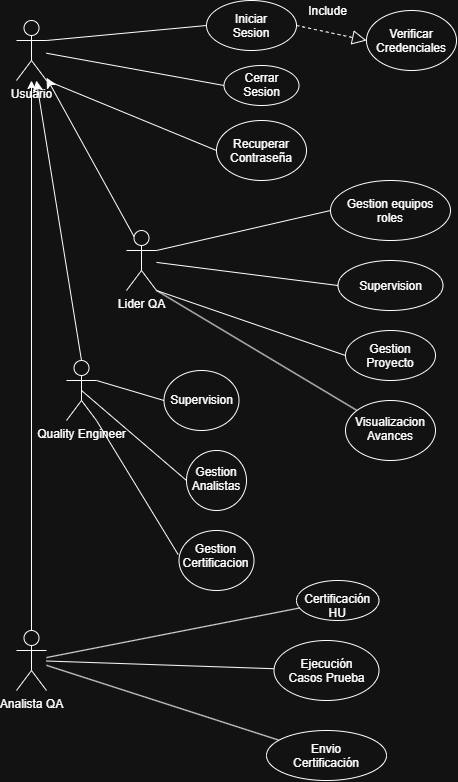

The diagram above was exported from draw.io. Its source (the exported page's mxGraphModel, read from the mxfile embedded in the PNG):
<mxGraphModel dx="1607" dy="865" grid="1" gridSize="10" guides="1" tooltips="1" connect="1" arrows="1" fold="1" page="1" pageScale="1" pageWidth="827" pageHeight="1169" math="0" shadow="0">
  <root>
    <mxCell id="0" />
    <mxCell id="1" parent="0" />
    <mxCell id="w8fCc4LM0pHVCOXIsTIg-1" parent="1" style="shape=umlActor;verticalLabelPosition=bottom;verticalAlign=top;html=1;outlineConnect=0;" value="Usuario" vertex="1">
      <mxGeometry height="60" width="30" x="40" y="40" as="geometry" />
    </mxCell>
    <mxCell id="w8fCc4LM0pHVCOXIsTIg-2" parent="1" style="ellipse;whiteSpace=wrap;html=1;shapeInside=1;" value="Iniciar Sesion" vertex="1">
      <mxGeometry height="50" width="90" x="230" y="20" as="geometry" />
    </mxCell>
    <mxCell id="w8fCc4LM0pHVCOXIsTIg-3" parent="1" style="ellipse;whiteSpace=wrap;html=1;shapeInside=1;" value="Verificar Credenciales&lt;div&gt;&lt;br/&gt;&lt;/div&gt;" vertex="1">
      <mxGeometry height="60" width="90" x="390" y="30" as="geometry" />
    </mxCell>
    <mxCell id="w8fCc4LM0pHVCOXIsTIg-6" parent="1" style="ellipse;whiteSpace=wrap;html=1;shapeInside=1;" value="Recuperar Contraseña" vertex="1">
      <mxGeometry height="60" width="90" x="240" y="140" as="geometry" />
    </mxCell>
    <mxCell id="nYAJec1HF4yQdjBFfH8W-4" edge="1" parent="1" source="nYAJec1HF4yQdjBFfH8W-2" style="edgeStyle=none;curved=1;rounded=0;orthogonalLoop=1;jettySize=auto;html=1;exitX=0.25;exitY=0.1;exitDx=0;exitDy=0;exitPerimeter=0;fontSize=12;startSize=8;endSize=8;" target="w8fCc4LM0pHVCOXIsTIg-1">
      <mxGeometry relative="1" as="geometry" />
    </mxCell>
    <mxCell id="nYAJec1HF4yQdjBFfH8W-2" parent="1" style="shape=umlActor;verticalLabelPosition=bottom;verticalAlign=top;html=1;outlineConnect=0;" value="Lider QA" vertex="1">
      <mxGeometry height="60" width="30" x="150" y="250" as="geometry" />
    </mxCell>
    <mxCell id="nYAJec1HF4yQdjBFfH8W-3" parent="1" style="shape=umlActor;verticalLabelPosition=bottom;verticalAlign=top;html=1;outlineConnect=0;" value="Quality Engineer" vertex="1">
      <mxGeometry height="60" width="30" x="90" y="380" as="geometry" />
    </mxCell>
    <mxCell id="nYAJec1HF4yQdjBFfH8W-6" edge="1" parent="1" source="nYAJec1HF4yQdjBFfH8W-3" style="edgeStyle=none;curved=1;rounded=0;orthogonalLoop=1;jettySize=auto;html=1;exitX=0.5;exitY=0;exitDx=0;exitDy=0;exitPerimeter=0;fontSize=12;startSize=8;endSize=8;" target="w8fCc4LM0pHVCOXIsTIg-1">
      <mxGeometry relative="1" as="geometry" />
    </mxCell>
    <mxCell id="nYAJec1HF4yQdjBFfH8W-7" parent="1" style="ellipse;whiteSpace=wrap;html=1;shapeInside=1;" value="Cerrar Sesion&lt;div&gt;&lt;br/&gt;&lt;/div&gt;" vertex="1">
      <mxGeometry height="40" width="75" x="247.5" y="85" as="geometry" />
    </mxCell>
    <mxCell id="nYAJec1HF4yQdjBFfH8W-8" edge="1" parent="1" source="w8fCc4LM0pHVCOXIsTIg-2" style="endArrow=block;dashed=1;endFill=0;endSize=12;html=1;rounded=0;fontSize=12;curved=1;exitX=1;exitY=0.5;exitDx=0;exitDy=0;entryX=0;entryY=0.5;entryDx=0;entryDy=0;" target="w8fCc4LM0pHVCOXIsTIg-3" value="">
      <mxGeometry relative="1" width="160" as="geometry">
        <mxPoint x="120" y="270" as="sourcePoint" />
        <mxPoint x="280" y="270" as="targetPoint" />
      </mxGeometry>
    </mxCell>
    <mxCell id="nYAJec1HF4yQdjBFfH8W-9" connectable="0" parent="nYAJec1HF4yQdjBFfH8W-8" style="edgeLabel;html=1;align=center;verticalAlign=middle;resizable=0;points=[];fontSize=12;" value="Include" vertex="1">
      <mxGeometry relative="1" x="-0.3424" as="geometry">
        <mxPoint x="7" y="-20" as="offset" />
      </mxGeometry>
    </mxCell>
    <mxCell id="nYAJec1HF4yQdjBFfH8W-10" parent="1" style="ellipse;whiteSpace=wrap;html=1;shapeInside=1;" value="Gestion equipos roles&lt;div&gt;&lt;br&gt;&lt;/div&gt;" vertex="1">
      <mxGeometry height="60" width="120" x="354" y="200" as="geometry" />
    </mxCell>
    <mxCell id="nYAJec1HF4yQdjBFfH8W-11" parent="1" style="ellipse;whiteSpace=wrap;html=1;shapeInside=1;" value="Supervision" vertex="1">
      <mxGeometry height="50" width="105" x="361.5" y="280" as="geometry" />
    </mxCell>
    <mxCell id="nYAJec1HF4yQdjBFfH8W-12" parent="1" style="ellipse;whiteSpace=wrap;html=1;shapeInside=1;" value="Gestion Proyecto" vertex="1">
      <mxGeometry height="50" width="90" x="369" y="350" as="geometry" />
    </mxCell>
    <mxCell id="nYAJec1HF4yQdjBFfH8W-13" edge="1" parent="1" source="nYAJec1HF4yQdjBFfH8W-2" style="endArrow=none;html=1;rounded=0;fontSize=12;startSize=8;endSize=8;curved=1;exitX=1;exitY=0.3333333333333333;exitDx=0;exitDy=0;exitPerimeter=0;entryX=0;entryY=0.5;entryDx=0;entryDy=0;" target="nYAJec1HF4yQdjBFfH8W-10" value="">
      <mxGeometry height="50" relative="1" width="50" as="geometry">
        <mxPoint x="170" y="300" as="sourcePoint" />
        <mxPoint x="220" y="250" as="targetPoint" />
      </mxGeometry>
    </mxCell>
    <mxCell id="nYAJec1HF4yQdjBFfH8W-15" edge="1" parent="1" source="nYAJec1HF4yQdjBFfH8W-2" style="endArrow=none;html=1;rounded=0;fontSize=12;startSize=8;endSize=8;curved=1;entryX=0;entryY=0.5;entryDx=0;entryDy=0;" target="nYAJec1HF4yQdjBFfH8W-11" value="">
      <mxGeometry height="50" relative="1" width="50" as="geometry">
        <mxPoint x="170" y="300" as="sourcePoint" />
        <mxPoint x="220" y="250" as="targetPoint" />
      </mxGeometry>
    </mxCell>
    <mxCell id="nYAJec1HF4yQdjBFfH8W-16" edge="1" parent="1" source="nYAJec1HF4yQdjBFfH8W-2" style="endArrow=none;html=1;rounded=0;fontSize=12;startSize=8;endSize=8;curved=1;exitX=1;exitY=1;exitDx=0;exitDy=0;exitPerimeter=0;entryX=0;entryY=0.5;entryDx=0;entryDy=0;" target="nYAJec1HF4yQdjBFfH8W-12" value="">
      <mxGeometry height="50" relative="1" width="50" as="geometry">
        <mxPoint x="170" y="300" as="sourcePoint" />
        <mxPoint x="220" y="250" as="targetPoint" />
      </mxGeometry>
    </mxCell>
    <mxCell id="nYAJec1HF4yQdjBFfH8W-17" edge="1" parent="1" source="w8fCc4LM0pHVCOXIsTIg-1" style="endArrow=none;html=1;rounded=0;fontSize=12;startSize=8;endSize=8;curved=1;entryX=0;entryY=0.5;entryDx=0;entryDy=0;exitX=1;exitY=0.3333333333333333;exitDx=0;exitDy=0;exitPerimeter=0;" target="w8fCc4LM0pHVCOXIsTIg-2" value="">
      <mxGeometry height="50" relative="1" width="50" as="geometry">
        <mxPoint x="170" y="300" as="sourcePoint" />
        <mxPoint x="220" y="250" as="targetPoint" />
      </mxGeometry>
    </mxCell>
    <mxCell id="nYAJec1HF4yQdjBFfH8W-18" parent="1" style="ellipse;whiteSpace=wrap;html=1;shapeInside=1;" value="Supervision" vertex="1">
      <mxGeometry height="60" width="75" x="187.5" y="390" as="geometry" />
    </mxCell>
    <mxCell id="nYAJec1HF4yQdjBFfH8W-19" parent="1" style="ellipse;whiteSpace=wrap;html=1;shapeInside=1;" value="Gestion Analistas" vertex="1">
      <mxGeometry height="60" width="60" x="210" y="470" as="geometry" />
    </mxCell>
    <mxCell id="nYAJec1HF4yQdjBFfH8W-21" edge="1" parent="1" source="w8fCc4LM0pHVCOXIsTIg-1" style="endArrow=none;html=1;rounded=0;fontSize=12;startSize=8;endSize=8;curved=1;entryX=0;entryY=0.5;entryDx=0;entryDy=0;" target="nYAJec1HF4yQdjBFfH8W-7" value="">
      <mxGeometry height="50" relative="1" width="50" as="geometry">
        <mxPoint x="170" y="460" as="sourcePoint" />
        <mxPoint x="220" y="410" as="targetPoint" />
      </mxGeometry>
    </mxCell>
    <mxCell id="nYAJec1HF4yQdjBFfH8W-22" edge="1" parent="1" source="w8fCc4LM0pHVCOXIsTIg-1" style="endArrow=none;html=1;rounded=0;fontSize=12;startSize=8;endSize=8;curved=1;exitX=1;exitY=1;exitDx=0;exitDy=0;exitPerimeter=0;entryX=0;entryY=0.5;entryDx=0;entryDy=0;" target="w8fCc4LM0pHVCOXIsTIg-6" value="">
      <mxGeometry height="50" relative="1" width="50" as="geometry">
        <mxPoint x="170" y="460" as="sourcePoint" />
        <mxPoint x="220" y="410" as="targetPoint" />
      </mxGeometry>
    </mxCell>
    <mxCell id="nYAJec1HF4yQdjBFfH8W-25" parent="1" style="ellipse;whiteSpace=wrap;html=1;shapeInside=1;" value="Gestion Certificacion" vertex="1">
      <mxGeometry height="60" width="75" x="202.5" y="550" as="geometry" />
    </mxCell>
    <mxCell id="nYAJec1HF4yQdjBFfH8W-26" edge="1" parent="1" source="nYAJec1HF4yQdjBFfH8W-3" style="endArrow=none;html=1;rounded=0;fontSize=12;startSize=8;endSize=8;curved=1;exitX=1;exitY=0.3333333333333333;exitDx=0;exitDy=0;exitPerimeter=0;entryX=0;entryY=0.5;entryDx=0;entryDy=0;" target="nYAJec1HF4yQdjBFfH8W-18" value="">
      <mxGeometry height="50" relative="1" width="50" as="geometry">
        <mxPoint x="540" y="800" as="sourcePoint" />
        <mxPoint x="590" y="750" as="targetPoint" />
      </mxGeometry>
    </mxCell>
    <mxCell id="nYAJec1HF4yQdjBFfH8W-27" edge="1" parent="1" source="nYAJec1HF4yQdjBFfH8W-3" style="endArrow=none;html=1;rounded=0;fontSize=12;startSize=8;endSize=8;curved=1;exitX=0.5;exitY=0.5;exitDx=0;exitDy=0;exitPerimeter=0;entryX=0;entryY=0.5;entryDx=0;entryDy=0;" target="nYAJec1HF4yQdjBFfH8W-19" value="">
      <mxGeometry height="50" relative="1" width="50" as="geometry">
        <mxPoint x="540" y="800" as="sourcePoint" />
        <mxPoint x="590" y="750" as="targetPoint" />
      </mxGeometry>
    </mxCell>
    <mxCell id="nYAJec1HF4yQdjBFfH8W-28" edge="1" parent="1" source="nYAJec1HF4yQdjBFfH8W-3" style="endArrow=none;html=1;rounded=0;fontSize=12;startSize=8;endSize=8;curved=1;exitX=1;exitY=1;exitDx=0;exitDy=0;exitPerimeter=0;entryX=-0.012;entryY=0.4;entryDx=0;entryDy=0;entryPerimeter=0;" target="nYAJec1HF4yQdjBFfH8W-25" value="">
      <mxGeometry height="50" relative="1" width="50" as="geometry">
        <mxPoint x="540" y="800" as="sourcePoint" />
        <mxPoint x="590" y="750" as="targetPoint" />
      </mxGeometry>
    </mxCell>
    <mxCell id="I49QG-tUtiYG48WnN-fg-1" parent="1" style="ellipse;whiteSpace=wrap;html=1;shapeInside=1;" value="Visualizacion Avances" vertex="1">
      <mxGeometry height="60" width="90" x="369" y="420" as="geometry" />
    </mxCell>
    <mxCell id="I49QG-tUtiYG48WnN-fg-3" edge="1" parent="1" source="nYAJec1HF4yQdjBFfH8W-2" style="endArrow=none;html=1;rounded=0;exitX=1;exitY=1;exitDx=0;exitDy=0;exitPerimeter=0;" target="I49QG-tUtiYG48WnN-fg-1" value="">
      <mxGeometry height="50" relative="1" width="50" as="geometry">
        <mxPoint x="190" y="450" as="sourcePoint" />
        <mxPoint x="240" y="400" as="targetPoint" />
      </mxGeometry>
    </mxCell>
    <mxCell id="I49QG-tUtiYG48WnN-fg-6" parent="1" style="shape=umlActor;verticalLabelPosition=bottom;verticalAlign=top;html=1;" value="Analista QA" vertex="1">
      <mxGeometry height="60" width="30" x="40" y="650" as="geometry" />
    </mxCell>
    <mxCell id="I49QG-tUtiYG48WnN-fg-7" edge="1" parent="1" source="I49QG-tUtiYG48WnN-fg-6" style="endArrow=classic;html=1;rounded=0;exitX=0.5;exitY=0;exitDx=0;exitDy=0;exitPerimeter=0;" target="w8fCc4LM0pHVCOXIsTIg-1" value="">
      <mxGeometry height="50" relative="1" width="50" as="geometry">
        <mxPoint x="390" y="420" as="sourcePoint" />
        <mxPoint x="440" y="370" as="targetPoint" />
      </mxGeometry>
    </mxCell>
    <mxCell id="I49QG-tUtiYG48WnN-fg-8" parent="1" style="ellipse;whiteSpace=wrap;html=1;shapeInside=1;" value="Certificación HU" vertex="1">
      <mxGeometry height="40" width="82.5" x="320" y="600" as="geometry" />
    </mxCell>
    <mxCell id="I49QG-tUtiYG48WnN-fg-9" parent="1" style="ellipse;whiteSpace=wrap;html=1;shapeInside=1;" value="Ejecución Casos Prueba" vertex="1">
      <mxGeometry height="60" width="105" x="297.5" y="660" as="geometry" />
    </mxCell>
    <mxCell id="I49QG-tUtiYG48WnN-fg-10" edge="1" parent="1" source="I49QG-tUtiYG48WnN-fg-6" style="endArrow=none;html=1;rounded=0;" target="I49QG-tUtiYG48WnN-fg-8" value="">
      <mxGeometry height="50" relative="1" width="50" as="geometry">
        <mxPoint x="390" y="420" as="sourcePoint" />
        <mxPoint x="440" y="370" as="targetPoint" />
      </mxGeometry>
    </mxCell>
    <mxCell id="I49QG-tUtiYG48WnN-fg-11" edge="1" parent="1" source="I49QG-tUtiYG48WnN-fg-6" style="endArrow=none;html=1;rounded=0;" target="I49QG-tUtiYG48WnN-fg-9" value="">
      <mxGeometry height="50" relative="1" width="50" as="geometry">
        <mxPoint x="120" y="745" as="sourcePoint" />
        <mxPoint x="170" y="695" as="targetPoint" />
      </mxGeometry>
    </mxCell>
    <mxCell id="I49QG-tUtiYG48WnN-fg-12" edge="1" parent="1" source="I49QG-tUtiYG48WnN-fg-6" style="endArrow=none;html=1;rounded=0;" target="I49QG-tUtiYG48WnN-fg-13" value="">
      <mxGeometry height="50" relative="1" width="50" as="geometry">
        <mxPoint x="390" y="460" as="sourcePoint" />
        <mxPoint x="200" y="760" as="targetPoint" />
      </mxGeometry>
    </mxCell>
    <mxCell id="I49QG-tUtiYG48WnN-fg-13" parent="1" style="ellipse;whiteSpace=wrap;html=1;shapeInside=1;" value="Envio Certificación" vertex="1">
      <mxGeometry height="50" width="120" x="290" y="750" as="geometry" />
    </mxCell>
  </root>
</mxGraphModel>